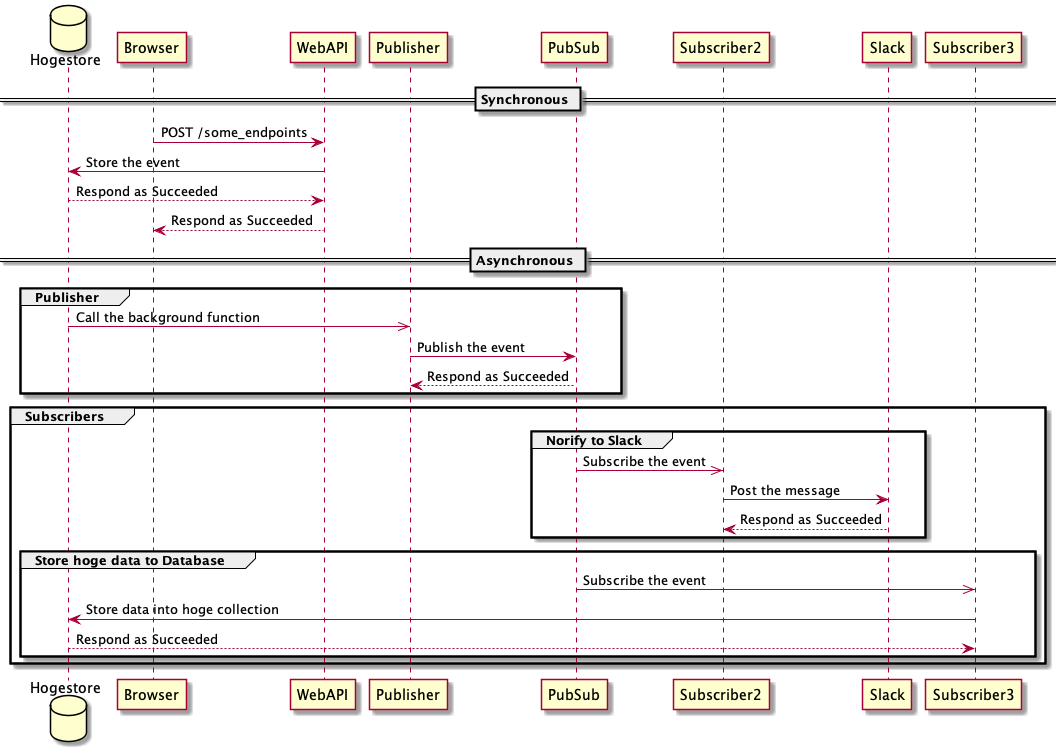

The diagram above was rendered by PlantUML. Its source (embedded in the PNG):
@startuml sequence diagram for hoge fuga
database Hogestore

== Synchronous ==

Browser -> WebAPI: POST /some_endpoints
WebAPI -> Hogestore: Store the event
Hogestore --> WebAPI: Respond as Succeeded
WebAPI --> Browser: Respond as Succeeded

== Asynchronous ==
group Publisher
  Hogestore ->> Publisher: Call the background function
  Publisher -> PubSub: Publish the event
  PubSub --> Publisher: Respond as Succeeded
end

group Subscribers
  group Norify to Slack
    PubSub ->> Subscriber2: Subscribe the event
    Subscriber2 -> Slack: Post the message
    Slack --> Subscriber2: Respond as Succeeded
  end

  group Store hoge data to Database
    PubSub ->> Subscriber3: Subscribe the event
    Subscriber3 -> Hogestore: Store data into hoge collection
    Hogestore --> Subscriber3: Respond as Succeeded
  end
end

@enduml